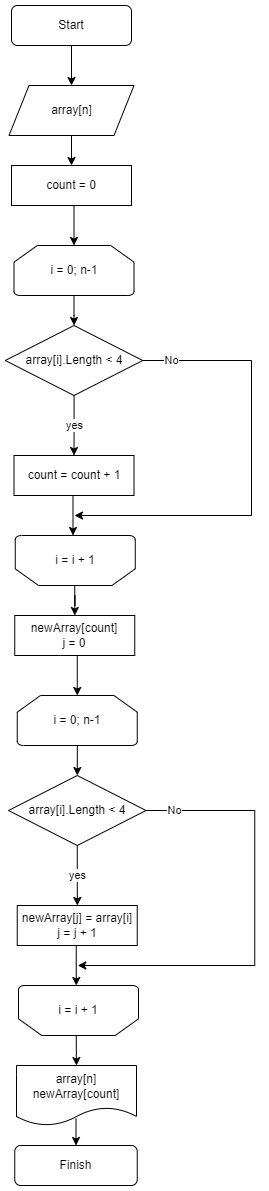

The diagram above was exported from draw.io. Its source (the exported page's mxGraphModel, read from the mxfile embedded in the PNG):
<mxGraphModel dx="1065" dy="473" grid="1" gridSize="10" guides="1" tooltips="1" connect="1" arrows="1" fold="1" page="1" pageScale="1" pageWidth="827" pageHeight="1169" math="0" shadow="0">
  <root>
    <mxCell id="0" />
    <mxCell id="1" parent="0" />
    <mxCell id="j-CuIE2WR_fvdJ7aBYc6-1" value="" style="edgeStyle=orthogonalEdgeStyle;rounded=0;orthogonalLoop=1;jettySize=auto;html=1;" parent="1" source="j-CuIE2WR_fvdJ7aBYc6-2" target="j-CuIE2WR_fvdJ7aBYc6-4" edge="1">
      <mxGeometry relative="1" as="geometry" />
    </mxCell>
    <mxCell id="j-CuIE2WR_fvdJ7aBYc6-2" value="Start" style="rounded=1;whiteSpace=wrap;html=1;fontSize=12;glass=0;strokeWidth=1;shadow=0;" parent="1" vertex="1">
      <mxGeometry x="170" y="100" width="120" height="40" as="geometry" />
    </mxCell>
    <mxCell id="j-CuIE2WR_fvdJ7aBYc6-4" value="array[n]" style="shape=parallelogram;perimeter=parallelogramPerimeter;whiteSpace=wrap;html=1;fixedSize=1;" parent="1" vertex="1">
      <mxGeometry x="167.5" y="180" width="125" height="50" as="geometry" />
    </mxCell>
    <mxCell id="j-CuIE2WR_fvdJ7aBYc6-11" value="" style="edgeStyle=orthogonalEdgeStyle;rounded=0;orthogonalLoop=1;jettySize=auto;html=1;" parent="1" target="j-CuIE2WR_fvdJ7aBYc6-13" edge="1">
      <mxGeometry relative="1" as="geometry">
        <mxPoint x="230" y="230" as="sourcePoint" />
      </mxGeometry>
    </mxCell>
    <mxCell id="j-CuIE2WR_fvdJ7aBYc6-13" value="count = 0" style="rounded=0;whiteSpace=wrap;html=1;" parent="1" vertex="1">
      <mxGeometry x="170" y="260" width="120" height="40" as="geometry" />
    </mxCell>
    <mxCell id="j-CuIE2WR_fvdJ7aBYc6-14" value="" style="edgeStyle=orthogonalEdgeStyle;rounded=0;orthogonalLoop=1;jettySize=auto;html=1;" parent="1" edge="1">
      <mxGeometry relative="1" as="geometry">
        <mxPoint x="232.5" y="300" as="sourcePoint" />
        <mxPoint x="232.5" y="340" as="targetPoint" />
      </mxGeometry>
    </mxCell>
    <mxCell id="j-CuIE2WR_fvdJ7aBYc6-15" value="" style="edgeStyle=orthogonalEdgeStyle;rounded=0;orthogonalLoop=1;jettySize=auto;html=1;" parent="1" source="j-CuIE2WR_fvdJ7aBYc6-16" target="j-CuIE2WR_fvdJ7aBYc6-20" edge="1">
      <mxGeometry relative="1" as="geometry" />
    </mxCell>
    <mxCell id="j-CuIE2WR_fvdJ7aBYc6-16" value="i = 0; n-1" style="strokeWidth=1;html=1;shape=mxgraph.flowchart.loop_limit;whiteSpace=wrap;" parent="1" vertex="1">
      <mxGeometry x="172.5" y="340" width="120" height="50" as="geometry" />
    </mxCell>
    <mxCell id="j-CuIE2WR_fvdJ7aBYc6-17" value="yes" style="edgeStyle=orthogonalEdgeStyle;rounded=0;orthogonalLoop=1;jettySize=auto;html=1;" parent="1" source="j-CuIE2WR_fvdJ7aBYc6-20" target="j-CuIE2WR_fvdJ7aBYc6-21" edge="1">
      <mxGeometry relative="1" as="geometry" />
    </mxCell>
    <mxCell id="j-CuIE2WR_fvdJ7aBYc6-18" value="" style="edgeStyle=orthogonalEdgeStyle;rounded=0;orthogonalLoop=1;jettySize=auto;html=1;" parent="1" source="j-CuIE2WR_fvdJ7aBYc6-20" edge="1">
      <mxGeometry relative="1" as="geometry">
        <mxPoint x="233" y="610" as="targetPoint" />
        <Array as="points">
          <mxPoint x="410" y="455" />
          <mxPoint x="410" y="610" />
        </Array>
      </mxGeometry>
    </mxCell>
    <mxCell id="j-CuIE2WR_fvdJ7aBYc6-19" value="No" style="edgeLabel;html=1;align=center;verticalAlign=middle;resizable=0;points=[];" parent="j-CuIE2WR_fvdJ7aBYc6-18" vertex="1" connectable="0">
      <mxGeometry x="0.2387" y="-3" relative="1" as="geometry">
        <mxPoint x="-71" y="-152" as="offset" />
      </mxGeometry>
    </mxCell>
    <mxCell id="j-CuIE2WR_fvdJ7aBYc6-20" value="array[i].Length &amp;lt; 4" style="strokeWidth=1;html=1;shape=mxgraph.flowchart.decision;whiteSpace=wrap;" parent="1" vertex="1">
      <mxGeometry x="163.75" y="420" width="137.5" height="70" as="geometry" />
    </mxCell>
    <mxCell id="j-CuIE2WR_fvdJ7aBYc6-21" value="count = count + 1" style="whiteSpace=wrap;html=1;strokeWidth=1;" parent="1" vertex="1">
      <mxGeometry x="172.5" y="550" width="120" height="40" as="geometry" />
    </mxCell>
    <mxCell id="j-CuIE2WR_fvdJ7aBYc6-27" value="" style="edgeStyle=orthogonalEdgeStyle;rounded=0;orthogonalLoop=1;jettySize=auto;html=1;" parent="1" edge="1">
      <mxGeometry relative="1" as="geometry">
        <mxPoint x="231.5" y="590" as="sourcePoint" />
        <mxPoint x="231.5" y="630" as="targetPoint" />
      </mxGeometry>
    </mxCell>
    <mxCell id="j-CuIE2WR_fvdJ7aBYc6-29" value="i = i + 1" style="strokeWidth=1;html=1;shape=mxgraph.flowchart.loop_limit;whiteSpace=wrap;direction=west;" parent="1" vertex="1">
      <mxGeometry x="173.75" y="630" width="120" height="50" as="geometry" />
    </mxCell>
    <mxCell id="j-CuIE2WR_fvdJ7aBYc6-31" value="" style="edgeStyle=orthogonalEdgeStyle;rounded=0;orthogonalLoop=1;jettySize=auto;html=1;exitX=0.496;exitY=0.882;exitDx=0;exitDy=0;exitPerimeter=0;" parent="1" source="j-CuIE2WR_fvdJ7aBYc6-32" target="j-CuIE2WR_fvdJ7aBYc6-33" edge="1">
      <mxGeometry relative="1" as="geometry" />
    </mxCell>
    <mxCell id="j-CuIE2WR_fvdJ7aBYc6-32" value="array[n]&lt;br&gt;newArray[count]" style="shape=document;whiteSpace=wrap;html=1;boundedLbl=1;strokeWidth=1;" parent="1" vertex="1">
      <mxGeometry x="175" y="1160" width="120" height="60" as="geometry" />
    </mxCell>
    <mxCell id="j-CuIE2WR_fvdJ7aBYc6-33" value="Finish" style="rounded=1;whiteSpace=wrap;html=1;strokeWidth=1;" parent="1" vertex="1">
      <mxGeometry x="173.25" y="1240" width="122.5" height="40" as="geometry" />
    </mxCell>
    <mxCell id="sJENlHKSaP2s6lxE-puC-15" value="" style="edgeStyle=orthogonalEdgeStyle;rounded=0;orthogonalLoop=1;jettySize=auto;html=1;" parent="1" target="j-CuIE2WR_fvdJ7aBYc6-32" edge="1">
      <mxGeometry relative="1" as="geometry">
        <mxPoint x="234.75" y="1130" as="sourcePoint" />
      </mxGeometry>
    </mxCell>
    <mxCell id="Ds7XaXlubln_AhblEUh6-1" value="" style="edgeStyle=orthogonalEdgeStyle;rounded=0;orthogonalLoop=1;jettySize=auto;html=1;" edge="1" parent="1" target="Ds7XaXlubln_AhblEUh6-2">
      <mxGeometry relative="1" as="geometry">
        <mxPoint x="233.25" y="680" as="sourcePoint" />
      </mxGeometry>
    </mxCell>
    <mxCell id="Ds7XaXlubln_AhblEUh6-2" value="newArray[count]&lt;br&gt;j = 0" style="rounded=0;whiteSpace=wrap;html=1;" vertex="1" parent="1">
      <mxGeometry x="173.25" y="710" width="120" height="40" as="geometry" />
    </mxCell>
    <mxCell id="Ds7XaXlubln_AhblEUh6-3" value="" style="edgeStyle=orthogonalEdgeStyle;rounded=0;orthogonalLoop=1;jettySize=auto;html=1;" edge="1" parent="1">
      <mxGeometry relative="1" as="geometry">
        <mxPoint x="235.75" y="750" as="sourcePoint" />
        <mxPoint x="235.75" y="790" as="targetPoint" />
      </mxGeometry>
    </mxCell>
    <mxCell id="Ds7XaXlubln_AhblEUh6-4" value="" style="edgeStyle=orthogonalEdgeStyle;rounded=0;orthogonalLoop=1;jettySize=auto;html=1;" edge="1" parent="1" source="Ds7XaXlubln_AhblEUh6-5" target="Ds7XaXlubln_AhblEUh6-9">
      <mxGeometry relative="1" as="geometry" />
    </mxCell>
    <mxCell id="Ds7XaXlubln_AhblEUh6-5" value="i = 0; n-1" style="strokeWidth=1;html=1;shape=mxgraph.flowchart.loop_limit;whiteSpace=wrap;" vertex="1" parent="1">
      <mxGeometry x="175.75" y="790" width="120" height="50" as="geometry" />
    </mxCell>
    <mxCell id="Ds7XaXlubln_AhblEUh6-6" value="yes" style="edgeStyle=orthogonalEdgeStyle;rounded=0;orthogonalLoop=1;jettySize=auto;html=1;" edge="1" parent="1" source="Ds7XaXlubln_AhblEUh6-9" target="Ds7XaXlubln_AhblEUh6-10">
      <mxGeometry relative="1" as="geometry" />
    </mxCell>
    <mxCell id="Ds7XaXlubln_AhblEUh6-7" value="" style="edgeStyle=orthogonalEdgeStyle;rounded=0;orthogonalLoop=1;jettySize=auto;html=1;" edge="1" parent="1" source="Ds7XaXlubln_AhblEUh6-9">
      <mxGeometry relative="1" as="geometry">
        <mxPoint x="236.25" y="1060" as="targetPoint" />
        <Array as="points">
          <mxPoint x="413.25" y="905" />
          <mxPoint x="413.25" y="1060" />
        </Array>
      </mxGeometry>
    </mxCell>
    <mxCell id="Ds7XaXlubln_AhblEUh6-8" value="No" style="edgeLabel;html=1;align=center;verticalAlign=middle;resizable=0;points=[];" vertex="1" connectable="0" parent="Ds7XaXlubln_AhblEUh6-7">
      <mxGeometry x="0.2387" y="-3" relative="1" as="geometry">
        <mxPoint x="-71" y="-152" as="offset" />
      </mxGeometry>
    </mxCell>
    <mxCell id="Ds7XaXlubln_AhblEUh6-9" value="array[i].Length &amp;lt; 4" style="strokeWidth=1;html=1;shape=mxgraph.flowchart.decision;whiteSpace=wrap;" vertex="1" parent="1">
      <mxGeometry x="167" y="870" width="137.5" height="70" as="geometry" />
    </mxCell>
    <mxCell id="Ds7XaXlubln_AhblEUh6-10" value="newArray[j] = array[i]&lt;br&gt;j = j + 1" style="whiteSpace=wrap;html=1;strokeWidth=1;" vertex="1" parent="1">
      <mxGeometry x="175.75" y="1000" width="120" height="40" as="geometry" />
    </mxCell>
    <mxCell id="Ds7XaXlubln_AhblEUh6-11" value="" style="edgeStyle=orthogonalEdgeStyle;rounded=0;orthogonalLoop=1;jettySize=auto;html=1;" edge="1" parent="1">
      <mxGeometry relative="1" as="geometry">
        <mxPoint x="234.75" y="1040" as="sourcePoint" />
        <mxPoint x="234.75" y="1080" as="targetPoint" />
      </mxGeometry>
    </mxCell>
    <mxCell id="Ds7XaXlubln_AhblEUh6-12" value="i = i + 1" style="strokeWidth=1;html=1;shape=mxgraph.flowchart.loop_limit;whiteSpace=wrap;direction=west;" vertex="1" parent="1">
      <mxGeometry x="177" y="1080" width="120" height="50" as="geometry" />
    </mxCell>
  </root>
</mxGraphModel>